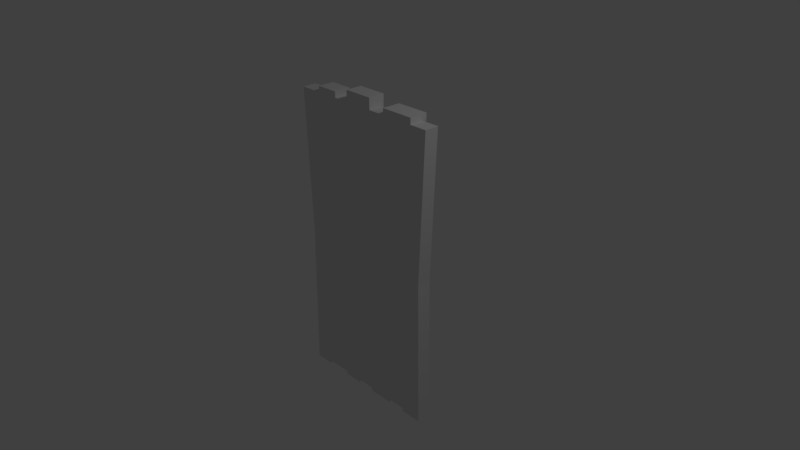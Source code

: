 # Source: Door.blend  (saved by Blender 2.78.0; exported with 4.5.12 LTS)
import bpy
from mathutils import Matrix  # noqa: F401  (used for matrix-valued properties, if any)

bpy.ops.wm.read_factory_settings(use_empty=True)
scene = bpy.context.scene
scene.name = 'Scene'

# ---- collections
col_collection_1 = bpy.data.collections.new('Collection 1'); scene.collection.children.link(col_collection_1)

# ---- materials (node trees are filled in below, after node groups)
mat_material = bpy.data.materials.new('Material')
mat_material.alpha_threshold = 0.0
mat_material.use_transparent_shadow = False
mat_material.roughness = 0.5
mat_material.line_color = (0.0, 0.0, 0.0, 1.0)

# ---- material node trees

# ---- world
world_world = bpy.data.worlds.new('World'); scene.world = world_world
world_world.color = (0.05088, 0.05088, 0.05088)
world_world.use_sun_shadow = False
world_world.sun_shadow_jitter_overblur = 0.0
world_world.cycles.sampling_method = 'MANUAL'

# ---- cameras
cam_camera = bpy.data.cameras.new('Camera')
cam_camera.clip_end = 100.0
cam_camera.lens = 35.0
cam_camera.sensor_width = 32.0
cam_camera.sensor_height = 18.0
cam_camera.ortho_scale = 7.314
cam_camera.dof.focus_distance = 0.0
cam_camera.dof.aperture_fstop = 128.0

# ---- lights
light_lamp = bpy.data.lights.new('Lamp', 'POINT')
light_lamp.transmission_factor = 0.0
light_lamp.cutoff_distance = 30.0
light_lamp.energy = 100.0
light_lamp.shadow_buffer_clip_start = 1.001
light_lamp.shadow_soft_size = 0.1
light_lamp.shadow_maximum_resolution = 0.006
light_lamp.use_absolute_resolution = True

# ---- meshes
me_cube = bpy.data.meshes.new('Cube')
me_cube.from_pydata([(1.028, 0.09727, -1.0), (1.028, -0.09727, -1.0), (-1.028, -0.09727, -1.0), (-1.028, 0.09727, -1.0), (1.089, 0.09727, 1.0), (1.089, -0.09727, 1.0), (-1.087, -0.09727, 1.0), (-1.087, 0.09727, 1.0), (0.7345, 0.09727, -1.0), (0.4625, 0.09727, -1.0), (0.1251, 0.09727, -1.0), (-0.1469, 0.09727, -1.0), (-0.4017, 0.09727, -1.0), (-0.7735, 0.09727, -1.0), (0.7345, -0.09727, -1.0), (0.4625, -0.09727, -1.0), (0.1251, -0.09727, -1.0), (-0.1469, -0.09727, -1.0), (-0.4017, -0.09727, -1.0), (-0.7735, -0.09727, -1.0), (0.8493, 0.09727, 1.0), (0.3966, 0.09727, 1.0), (0.16, 0.09727, 1.0), (-0.247, 0.09727, 1.0), (-0.4653, 0.09727, 1.0), (-0.7762, 0.09727, 1.0), (0.8493, -0.09727, 1.0), (0.3966, -0.09727, 1.0), (0.16, -0.09727, 1.0), (-0.247, -0.09727, 1.0), (-0.4653, -0.09727, 1.0), (-0.7762, -0.09727, 1.0), (0.7345, 0.1543, -1.0), (0.4625, 0.1543, -1.0), (0.8493, 0.1543, 1.0), (0.3966, 0.1543, 1.0), (0.1251, 0.1285, -1.0), (-0.1469, 0.1285, -1.0), (-0.4017, 0.1285, -1.0), (-0.7735, 0.1285, -1.0), (0.16, 0.1285, 1.0), (-0.247, 0.1285, 1.0), (-0.4653, 0.1285, 1.0), (-0.7762, 0.1285, 1.0), (0.8493, 0.09727, 1.042), (0.3966, 0.09727, 1.042), (0.8493, -0.09727, 1.042), (0.3966, -0.09727, 1.042), (0.8493, 0.1543, 1.042), (0.3966, 0.1543, 1.042), (0.16, 0.09727, 1.076), (-0.247, 0.09727, 1.076), (0.16, -0.09727, 1.076), (-0.247, -0.09727, 1.076), (0.16, 0.1285, 1.076), (-0.247, 0.1285, 1.076), (-0.4653, 0.09727, 1.04), (-0.7762, 0.09727, 1.04), (-0.4653, -0.09727, 1.04), (-0.7762, -0.09727, 1.04), (-0.4653, 0.1285, 1.04), (-0.7762, 0.1285, 1.04), (1.028, 0.09727, -1.023), (1.028, -0.09727, -1.023), (-0.7735, 0.09727, -1.023), (-1.028, 0.09727, -1.023), (-0.7735, -0.09727, -1.023), (-1.028, -0.09727, -1.023), (0.7345, 0.09727, -1.023), (0.4625, 0.09727, -1.023), (0.1251, 0.09727, -1.023), (-0.1469, 0.09727, -1.023), (-0.4017, 0.09727, -1.023), (0.7345, -0.09727, -1.023), (0.4625, -0.09727, -1.023), (0.1251, -0.09727, -1.023), (-0.1469, -0.09727, -1.023), (-0.4017, -0.09727, -1.023), (-0.7784, 0.09727, -0.01416), (-0.8306, 0.09727, -0.01416), (-0.8306, 0.09727, 0.01416), (-0.7704, 0.09727, 0.01416), (-0.7456, 0.2672, -0.03341), (-0.8687, 0.2672, -0.03341), (-0.8687, 0.2672, 0.03341), (-0.7268, 0.2672, 0.03341), (-0.6921, 0.3809, -0.06489), (-0.9312, 0.3809, -0.06489), (-0.9312, 0.3809, 0.06489), (-0.6555, 0.3809, 0.06489), (-0.7456, 0.5201, -0.03341), (-0.8687, 0.5201, -0.03341), (-0.8687, 0.5201, 0.03341), (-0.7268, 0.5201, 0.03341), (1.0, 0.09727, 0.0), (1.0, -0.09727, 0.0), (-1.0, -0.09727, 0.0), (-1.0, 0.09727, 0.0), (0.7468, 0.09727, 0.0), (0.4066, 0.09727, 0.0), (0.1339, 0.09727, 0.0), (-0.1854, 0.09727, 0.0), (-0.4096, 0.09727, 0.0), (-0.7332, 0.09727, 0.0), (0.7468, -0.09727, 0.0), (0.4066, -0.09727, 0.0), (0.1339, -0.09727, 0.0), (-0.1854, -0.09727, 0.0), (-0.4096, -0.09727, 0.0), (-0.7332, -0.09727, 0.0), (0.7468, 0.1543, 0.0), (0.4066, 0.1543, 0.0), (0.1339, 0.1285, 0.0), (-0.1854, 0.1285, 0.0), (-0.4096, 0.1285, 0.0), (-0.7332, 0.1285, 0.0), (-0.8306, 0.09727, 4.657e-09), (-0.7744, 0.09727, 4.657e-09), (-0.8687, 0.2672, 7.451e-09), (-0.7362, 0.2672, 7.451e-09), (-0.9312, 0.3809, 7.451e-09), (-0.6738, 0.3809, 7.451e-09), (-0.8687, 0.5201, 7.451e-09), (-0.7362, 0.5201, 7.451e-09)], [], [(9, 15, 74, 69), (25, 7, 6, 31), (94, 4, 5, 95), (109, 31, 6, 96), (96, 6, 7, 97), (7, 25, 81, 80), (94, 0, 8, 98), (27, 26, 46, 47), (99, 9, 10, 100), (42, 43, 61, 60), (101, 11, 12, 102), (102, 12, 38, 114), (95, 5, 26, 104), (104, 26, 27, 105), (105, 27, 28, 106), (106, 28, 29, 107), (107, 29, 30, 108), (108, 30, 31, 109), (4, 20, 26, 5), (20, 34, 48, 44), (21, 22, 28, 27), (22, 40, 54, 50), (23, 24, 30, 29), (25, 31, 59, 57), (1, 14, 73, 63), (8, 14, 15, 9), (19, 2, 67, 66), (10, 16, 17, 11), (14, 8, 68, 73), (12, 18, 19, 13), (110, 32, 33, 111), (98, 8, 32, 110), (99, 21, 35, 111), (8, 9, 33, 32), (112, 36, 37, 113), (114, 38, 39, 115), (100, 10, 36, 112), (23, 29, 53, 51), (103, 25, 43, 115), (101, 23, 41, 113), (12, 13, 39, 38), (10, 11, 37, 36), (45, 44, 48, 49), (44, 45, 47, 46), (21, 27, 47, 45), (35, 21, 45, 49), (34, 35, 49, 48), (26, 20, 44, 46), (50, 51, 53, 52), (51, 50, 54, 55), (28, 22, 50, 52), (41, 23, 51, 55), (40, 41, 55, 54), (29, 28, 52, 53), (57, 56, 60, 61), (56, 57, 59, 58), (43, 25, 57, 61), (30, 24, 56, 58), (31, 30, 58, 59), (24, 42, 60, 56), (64, 66, 67, 65), (62, 63, 73, 68), (69, 74, 75, 70), (71, 76, 77, 72), (16, 10, 70, 75), (8, 0, 62, 68), (2, 3, 65, 67), (11, 17, 76, 71), (15, 16, 75, 74), (18, 12, 72, 77), (10, 9, 69, 70), (13, 19, 66, 64), (17, 18, 77, 76), (0, 1, 63, 62), (3, 13, 64, 65), (12, 11, 71, 72), (78, 79, 83, 82), (97, 7, 80, 116), (13, 3, 79, 78), (103, 13, 78, 117), (119, 82, 86, 121), (117, 78, 82, 119), (116, 80, 84, 118), (80, 81, 85, 84), (88, 89, 93, 92), (118, 84, 88, 120), (84, 85, 89, 88), (82, 83, 87, 86), (123, 90, 91, 122), (86, 87, 91, 90), (121, 86, 90, 123), (120, 88, 92, 122), (87, 120, 122, 91), (89, 121, 123, 93), (93, 123, 122, 92), (83, 118, 120, 87), (79, 116, 118, 83), (81, 117, 119, 85), (85, 119, 121, 89), (25, 103, 117, 81), (3, 97, 116, 79), (11, 101, 113, 37), (13, 103, 115, 39), (22, 100, 112, 40), (42, 114, 115, 43), (40, 112, 113, 41), (9, 99, 111, 33), (20, 98, 110, 34), (34, 110, 111, 35), (18, 108, 109, 19), (17, 107, 108, 18), (16, 106, 107, 17), (15, 105, 106, 16), (14, 104, 105, 15), (1, 95, 104, 14), (24, 102, 114, 42), (23, 101, 102, 24), (21, 99, 100, 22), (4, 94, 98, 20), (2, 96, 97, 3), (19, 109, 96, 2), (0, 94, 95, 1)])
_uv = me_cube.uv_layers.new(name='UVMap')
_uv.uv.foreach_set('vector', [0.4141, 0.1771, 0.4141, 0.1771, 0.4141, 0.1771, 0.4141, 0.1771, 0.4141, 0.1771, 0.4141, 0.1771, 0.4141, 0.1771, 0.4141, 0.1771, 0.4141, 0.1771, 0.4141, 0.1771, 0.4141, 0.1771, 0.4141, 0.1771, 0.3066, 0.1354, 0.3066, 0.1354, 0.3066, 0.1354, 0.3066, 0.1354, 0.4141, 0.1771, 0.4141, 0.1771, 0.4141, 0.1771, 0.4141, 0.1771, 0.3418, 0.1875, 0.3418, 0.1875, 0.3418, 0.1875, 0.3418, 0.1875, 0.3418, 0.1875, 0.3418, 0.1875, 0.3418, 0.1875, 0.3418, 0.1875, 0.3066, 0.1354, 0.3066, 0.1354, 0.3066, 0.1354, 0.3066, 0.1354, 0.3418, 0.1875, 0.3418, 0.1875, 0.3418, 0.1875, 0.3418, 0.1875, 0.2754, 0.6042, 0.2754, 0.6042, 0.2754, 0.6042, 0.2754, 0.6042, 0.3418, 0.1875, 0.3418, 0.1875, 0.3418, 0.1875, 0.3418, 0.1875, 0.4414, 0.1979, 0.4414, 0.1979, 0.4414, 0.1979, 0.4414, 0.1979, 0.3066, 0.1354, 0.3066, 0.1354, 0.3066, 0.1354, 0.3066, 0.1354, 0.3066, 0.1354, 0.3066, 0.1354, 0.3066, 0.1354, 0.3066, 0.1354, 0.3066, 0.1354, 0.3066, 0.1354, 0.3066, 0.1354, 0.3066, 0.1354, 0.3066, 0.1354, 0.3066, 0.1354, 0.3066, 0.1354, 0.3066, 0.1354, 0.3066, 0.1354, 0.3066, 0.1354, 0.3066, 0.1354, 0.3066, 0.1354, 0.3066, 0.1354, 0.3066, 0.1354, 0.3066, 0.1354, 0.3066, 0.1354, 0.4141, 0.1771, 0.4141, 0.1771, 0.4141, 0.1771, 0.4141, 0.1771, 0.4141, 0.1771, 0.4141, 0.1771, 0.4141, 0.1771, 0.4141, 0.1771, 0.4141, 0.1771, 0.4141, 0.1771, 0.4141, 0.1771, 0.4141, 0.1771, 0.4141, 0.1771, 0.4141, 0.1771, 0.4141, 0.1771, 0.4141, 0.1771, 0.4141, 0.1771, 0.4141, 0.1771, 0.4141, 0.1771, 0.4141, 0.1771, 0.4141, 0.1771, 0.4141, 0.1771, 0.4141, 0.1771, 0.4141, 0.1771, 0.3066, 0.1354, 0.3066, 0.1354, 0.3066, 0.1354, 0.3066, 0.1354, 0.4141, 0.1771, 0.4141, 0.1771, 0.4141, 0.1771, 0.4141, 0.1771, 0.3066, 0.1354, 0.3066, 0.1354, 0.3066, 0.1354, 0.3066, 0.1354, 0.4141, 0.1771, 0.4141, 0.1771, 0.4141, 0.1771, 0.4141, 0.1771, 0.4141, 0.1771, 0.4141, 0.1771, 0.4141, 0.1771, 0.4141, 0.1771, 0.4141, 0.1771, 0.4141, 0.1771, 0.4141, 0.1771, 0.4141, 0.1771, 0.2754, 0.6042, 0.2754, 0.6042, 0.2754, 0.6042, 0.2754, 0.6042, 0.4414, 0.1979, 0.4414, 0.1979, 0.4414, 0.1979, 0.4414, 0.1979, 0.4414, 0.1979, 0.4414, 0.1979, 0.4414, 0.1979, 0.4414, 0.1979, 0.4141, 0.1771, 0.4141, 0.1771, 0.4141, 0.1771, 0.4141, 0.1771, 0.2754, 0.6042, 0.2754, 0.6042, 0.2754, 0.6042, 0.2754, 0.6042, 0.2754, 0.6042, 0.2754, 0.6042, 0.2754, 0.6042, 0.2754, 0.6042, 0.4414, 0.1979, 0.4414, 0.1979, 0.4414, 0.1979, 0.4414, 0.1979, 0.4141, 0.1771, 0.4141, 0.1771, 0.4141, 0.1771, 0.4141, 0.1771, 0.4414, 0.1979, 0.4414, 0.1979, 0.4414, 0.1979, 0.4414, 0.1979, 0.4414, 0.1979, 0.4414, 0.1979, 0.4414, 0.1979, 0.4414, 0.1979, 0.4141, 0.1771, 0.4141, 0.1771, 0.4141, 0.1771, 0.4141, 0.1771, 0.4141, 0.1771, 0.4141, 0.1771, 0.4141, 0.1771, 0.4141, 0.1771, 0.4141, 0.1771, 0.4141, 0.1771, 0.4141, 0.1771, 0.4141, 0.1771, 0.4141, 0.1771, 0.4141, 0.1771, 0.4141, 0.1771, 0.4141, 0.1771, 0.4141, 0.1771, 0.4141, 0.1771, 0.4141, 0.1771, 0.4141, 0.1771, 0.4141, 0.1771, 0.4141, 0.1771, 0.4141, 0.1771, 0.4141, 0.1771, 0.2754, 0.6042, 0.2754, 0.6042, 0.2754, 0.6042, 0.2754, 0.6042, 0.4141, 0.1771, 0.4141, 0.1771, 0.4141, 0.1771, 0.4141, 0.1771, 0.4141, 0.1771, 0.4141, 0.1771, 0.4141, 0.1771, 0.4141, 0.1771, 0.4141, 0.1771, 0.4141, 0.1771, 0.4141, 0.1771, 0.4141, 0.1771, 0.4141, 0.1771, 0.4141, 0.1771, 0.4141, 0.1771, 0.4141, 0.1771, 0.4141, 0.1771, 0.4141, 0.1771, 0.4141, 0.1771, 0.4141, 0.1771, 0.2754, 0.6042, 0.2754, 0.6042, 0.2754, 0.6042, 0.2754, 0.6042, 0.3066, 0.1354, 0.3066, 0.1354, 0.3066, 0.1354, 0.3066, 0.1354, 0.4141, 0.1771, 0.4141, 0.1771, 0.4141, 0.1771, 0.4141, 0.1771, 0.4141, 0.1771, 0.4141, 0.1771, 0.4141, 0.1771, 0.4141, 0.1771, 0.4141, 0.1771, 0.4141, 0.1771, 0.4141, 0.1771, 0.4141, 0.1771, 0.4141, 0.1771, 0.4141, 0.1771, 0.4141, 0.1771, 0.4141, 0.1771, 0.3066, 0.1354, 0.3066, 0.1354, 0.3066, 0.1354, 0.3066, 0.1354, 0.3066, 0.1354, 0.3066, 0.1354, 0.3066, 0.1354, 0.3066, 0.1354, 0.4141, 0.1771, 0.4141, 0.1771, 0.4141, 0.1771, 0.4141, 0.1771, 0.4141, 0.1771, 0.4141, 0.1771, 0.4141, 0.1771, 0.4141, 0.1771, 0.4141, 0.1771, 0.4141, 0.1771, 0.4141, 0.1771, 0.4141, 0.1771, 0.4141, 0.1771, 0.4141, 0.1771, 0.4141, 0.1771, 0.4141, 0.1771, 0.4141, 0.1771, 0.4141, 0.1771, 0.4141, 0.1771, 0.4141, 0.1771, 0.3418, 0.1875, 0.3418, 0.1875, 0.3418, 0.1875, 0.3418, 0.1875, 0.4141, 0.1771, 0.4141, 0.1771, 0.4141, 0.1771, 0.4141, 0.1771, 0.4141, 0.1771, 0.4141, 0.1771, 0.4141, 0.1771, 0.4141, 0.1771, 0.3066, 0.1354, 0.3066, 0.1354, 0.3066, 0.1354, 0.3066, 0.1354, 0.4141, 0.1771, 0.4141, 0.1771, 0.4141, 0.1771, 0.4141, 0.1771, 0.3418, 0.1875, 0.3418, 0.1875, 0.3418, 0.1875, 0.3418, 0.1875, 0.4141, 0.1771, 0.4141, 0.1771, 0.4141, 0.1771, 0.4141, 0.1771, 0.3066, 0.1354, 0.3066, 0.1354, 0.3066, 0.1354, 0.3066, 0.1354, 0.4141, 0.1771, 0.4141, 0.1771, 0.4141, 0.1771, 0.4141, 0.1771, 0.3418, 0.1875, 0.3418, 0.1875, 0.3418, 0.1875, 0.3418, 0.1875, 0.3418, 0.1875, 0.3418, 0.1875, 0.3418, 0.1875, 0.3418, 0.1875, 0.6455, 0.1979, 0.6455, 0.1979, 0.6455, 0.1979, 0.6455, 0.1979, 0.3418, 0.1875, 0.3418, 0.1875, 0.3418, 0.1875, 0.3418, 0.1875, 0.3418, 0.1875, 0.3418, 0.1875, 0.3418, 0.1875, 0.3418, 0.1875, 0.3418, 0.1875, 0.3418, 0.1875, 0.3418, 0.1875, 0.3418, 0.1875, 0.5898, 0.1667, 0.5898, 0.1667, 0.5898, 0.1667, 0.5898, 0.1667, 0.6455, 0.1979, 0.6455, 0.1979, 0.6455, 0.1979, 0.6455, 0.1979, 0.6455, 0.1979, 0.6455, 0.1979, 0.6455, 0.1979, 0.6455, 0.1979, 0.6455, 0.1979, 0.6455, 0.1979, 0.6455, 0.1979, 0.6455, 0.1979, 0.5898, 0.1667, 0.5898, 0.1667, 0.5898, 0.1667, 0.5898, 0.1667, 0.5898, 0.1667, 0.5898, 0.1667, 0.5898, 0.1667, 0.5898, 0.1667, 0.5996, 0.5312, 0.5996, 0.5312, 0.5996, 0.5312, 0.5996, 0.5312, 0.5996, 0.5312, 0.5996, 0.5312, 0.5996, 0.5312, 0.5996, 0.5312, 0.5352, 0.1771, 0.5352, 0.1771, 0.5352, 0.1771, 0.5352, 0.1771, 0.5898, 0.1667, 0.5898, 0.1667, 0.5898, 0.1667, 0.5898, 0.1667, 0.5996, 0.5312, 0.5996, 0.5312, 0.5996, 0.5312, 0.5996, 0.5312, 0.5996, 0.5312, 0.5996, 0.5312, 0.5996, 0.5312, 0.5996, 0.5312, 0.5996, 0.5312, 0.5996, 0.5312, 0.5996, 0.5312, 0.5996, 0.5312, 0.5996, 0.5312, 0.5996, 0.5312, 0.5996, 0.5312, 0.5996, 0.5312, 0.5352, 0.1771, 0.5352, 0.1771, 0.5352, 0.1771, 0.5352, 0.1771, 0.5898, 0.1667, 0.5898, 0.1667, 0.5898, 0.1667, 0.5898, 0.1667, 0.6455, 0.1979, 0.6455, 0.1979, 0.6455, 0.1979, 0.6455, 0.1979, 0.6455, 0.1979, 0.6455, 0.1979, 0.6455, 0.1979, 0.6455, 0.1979, 0.5898, 0.1667, 0.5898, 0.1667, 0.5898, 0.1667, 0.5898, 0.1667, 0.3418, 0.1875, 0.3418, 0.1875, 0.3418, 0.1875, 0.3418, 0.1875, 0.3418, 0.1875, 0.3418, 0.1875, 0.3418, 0.1875, 0.3418, 0.1875, 0.4414, 0.1979, 0.4414, 0.1979, 0.4414, 0.1979, 0.4414, 0.1979, 0.4414, 0.1979, 0.4414, 0.1979, 0.4414, 0.1979, 0.4414, 0.1979, 0.4414, 0.1979, 0.4414, 0.1979, 0.4414, 0.1979, 0.4414, 0.1979, 0.2754, 0.6042, 0.2754, 0.6042, 0.2754, 0.6042, 0.2754, 0.6042, 0.2754, 0.6042, 0.2754, 0.6042, 0.2754, 0.6042, 0.2754, 0.6042, 0.4414, 0.1979, 0.4414, 0.1979, 0.4414, 0.1979, 0.4414, 0.1979, 0.4414, 0.1979, 0.4414, 0.1979, 0.4414, 0.1979, 0.4414, 0.1979, 0.2754, 0.6042, 0.2754, 0.6042, 0.2754, 0.6042, 0.2754, 0.6042, 0.3066, 0.1354, 0.3066, 0.1354, 0.3066, 0.1354, 0.3066, 0.1354, 0.3066, 0.1354, 0.3066, 0.1354, 0.3066, 0.1354, 0.3066, 0.1354, 0.3066, 0.1354, 0.3066, 0.1354, 0.3066, 0.1354, 0.3066, 0.1354, 0.3066, 0.1354, 0.3066, 0.1354, 0.3066, 0.1354, 0.3066, 0.1354, 0.3066, 0.1354, 0.3066, 0.1354, 0.3066, 0.1354, 0.3066, 0.1354, 0.3066, 0.1354, 0.3066, 0.1354, 0.3066, 0.1354, 0.3066, 0.1354, 0.4414, 0.1979, 0.4414, 0.1979, 0.4414, 0.1979, 0.4414, 0.1979, 0.3418, 0.1875, 0.3418, 0.1875, 0.3418, 0.1875, 0.3418, 0.1875, 0.3418, 0.1875, 0.3418, 0.1875, 0.3418, 0.1875, 0.3418, 0.1875, 0.3418, 0.1875, 0.3418, 0.1875, 0.3418, 0.1875, 0.3418, 0.1875, 0.4141, 0.1771, 0.4141, 0.1771, 0.4141, 0.1771, 0.4141, 0.1771, 0.3066, 0.1354, 0.3066, 0.1354, 0.3066, 0.1354, 0.3066, 0.1354, 0.4141, 0.1771, 0.4141, 0.1771, 0.4141, 0.1771, 0.4141, 0.1771])
me_cube.materials.append(mat_material)
me_cube.use_remesh_preserve_volume = False
me_cube.use_remesh_preserve_attributes = False
me_cube.use_mirror_vertex_groups = False
me_cube.update()

# ---- objects
ob_cube = bpy.data.objects.new('Cube', me_cube)
ob_lamp = bpy.data.objects.new('Lamp', light_lamp)
ob_camera = bpy.data.objects.new('Camera', cam_camera)

# ---- transforms, parenting, visibility, modifiers, constraints
ob_cube.location = (0.0, 0.0, 0.0)
ob_cube.scale = (1.0, 1.0, 2.0)
ob_cube.lock_rotations_4d = False
ob_cube.empty_display_type = 'ARROWS'
ob_cube.lineart.crease_threshold = 0.0
ob_lamp.location = (4.076, 1.005, 5.904)
ob_lamp.rotation_euler = (0.6503, 0.05522, 1.866)
ob_lamp.lock_rotations_4d = False
ob_lamp.empty_display_type = 'ARROWS'
ob_lamp.color = (0.0, 0.0, 0.0, 0.0)
ob_lamp.lineart.crease_threshold = 0.0
ob_camera.location = (7.481, -6.508, 5.344)
ob_camera.rotation_euler = (1.109, 0.0, 0.8149)
ob_camera.lock_rotations_4d = False
ob_camera.empty_display_type = 'ARROWS'
ob_camera.color = (0.0, 0.0, 0.0, 0.0)
ob_camera.display_type = 'WIRE'
ob_camera.lineart.crease_threshold = 0.0

# ---- collection membership
col_collection_1.objects.link(ob_cube)
col_collection_1.objects.link(ob_lamp)
col_collection_1.objects.link(ob_camera)

# ---- scene / render settings (as saved in the file)
scene.camera = ob_camera
scene.frame_start = 1; scene.frame_end = 250; scene.frame_set(1)
scene.render.engine = 'BLENDER_EEVEE_NEXT'
scene.render.resolution_percentage = 50
scene.render.dither_intensity = 0.0
scene.cycles.use_denoising = False
scene.cycles.samples = 128
scene.cycles.sampling_pattern = 'TABULATED_SOBOL'
scene.cycles.light_sampling_threshold = 0.0
scene.cycles.use_adaptive_sampling = False
scene.cycles.use_light_tree = False
scene.cycles.blur_glossy = 0.0
scene.cycles.sample_clamp_indirect = 0.0
scene.view_settings.view_transform = 'Standard'
bpy.context.view_layer.update()

